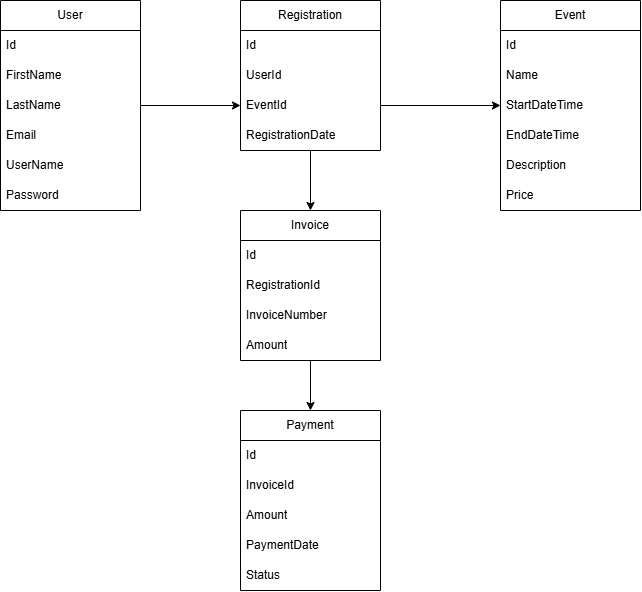

The diagram above was exported from draw.io. Its source (the exported page's mxGraphModel, read from the mxfile embedded in the PNG):
<mxGraphModel dx="772" dy="1136" grid="1" gridSize="10" guides="1" tooltips="1" connect="1" arrows="1" fold="1" page="1" pageScale="1" pageWidth="850" pageHeight="1100" math="0" shadow="0">
  <root>
    <mxCell id="0" />
    <mxCell id="1" parent="0" />
    <mxCell id="fK9-F76Xru7A1v7ZklRM-40" edge="1" parent="1" source="fK9-F76Xru7A1v7ZklRM-1" style="edgeStyle=orthogonalEdgeStyle;rounded=0;orthogonalLoop=1;jettySize=auto;html=1;entryX=0;entryY=0.5;entryDx=0;entryDy=0;" target="fK9-F76Xru7A1v7ZklRM-25">
      <mxGeometry relative="1" as="geometry" />
    </mxCell>
    <mxCell id="fK9-F76Xru7A1v7ZklRM-1" parent="1" style="swimlane;fontStyle=0;childLayout=stackLayout;horizontal=1;startSize=30;horizontalStack=0;resizeParent=1;resizeParentMax=0;resizeLast=0;collapsible=1;marginBottom=0;whiteSpace=wrap;html=1;" value="User" vertex="1">
      <mxGeometry height="210" width="140" x="60" y="20" as="geometry" />
    </mxCell>
    <mxCell id="fK9-F76Xru7A1v7ZklRM-2" parent="fK9-F76Xru7A1v7ZklRM-1" style="text;strokeColor=none;fillColor=none;align=left;verticalAlign=middle;spacingLeft=4;spacingRight=4;overflow=hidden;points=[[0,0.5],[1,0.5]];portConstraint=eastwest;rotatable=0;whiteSpace=wrap;html=1;" value="Id" vertex="1">
      <mxGeometry height="30" width="140" y="30" as="geometry" />
    </mxCell>
    <mxCell id="fK9-F76Xru7A1v7ZklRM-3" parent="fK9-F76Xru7A1v7ZklRM-1" style="text;strokeColor=none;fillColor=none;align=left;verticalAlign=middle;spacingLeft=4;spacingRight=4;overflow=hidden;points=[[0,0.5],[1,0.5]];portConstraint=eastwest;rotatable=0;whiteSpace=wrap;html=1;" value="FirstName" vertex="1">
      <mxGeometry height="30" width="140" y="60" as="geometry" />
    </mxCell>
    <mxCell id="fK9-F76Xru7A1v7ZklRM-10" parent="fK9-F76Xru7A1v7ZklRM-1" style="text;strokeColor=none;fillColor=none;align=left;verticalAlign=middle;spacingLeft=4;spacingRight=4;overflow=hidden;points=[[0,0.5],[1,0.5]];portConstraint=eastwest;rotatable=0;whiteSpace=wrap;html=1;" value="LastName" vertex="1">
      <mxGeometry height="30" width="140" y="90" as="geometry" />
    </mxCell>
    <mxCell id="fK9-F76Xru7A1v7ZklRM-4" parent="fK9-F76Xru7A1v7ZklRM-1" style="text;strokeColor=none;fillColor=none;align=left;verticalAlign=middle;spacingLeft=4;spacingRight=4;overflow=hidden;points=[[0,0.5],[1,0.5]];portConstraint=eastwest;rotatable=0;whiteSpace=wrap;html=1;" value="Email" vertex="1">
      <mxGeometry height="30" width="140" y="120" as="geometry" />
    </mxCell>
    <mxCell id="fK9-F76Xru7A1v7ZklRM-12" parent="fK9-F76Xru7A1v7ZklRM-1" style="text;strokeColor=none;fillColor=none;align=left;verticalAlign=middle;spacingLeft=4;spacingRight=4;overflow=hidden;points=[[0,0.5],[1,0.5]];portConstraint=eastwest;rotatable=0;whiteSpace=wrap;html=1;" value="UserName" vertex="1">
      <mxGeometry height="30" width="140" y="150" as="geometry" />
    </mxCell>
    <mxCell id="fK9-F76Xru7A1v7ZklRM-13" parent="fK9-F76Xru7A1v7ZklRM-1" style="text;strokeColor=none;fillColor=none;align=left;verticalAlign=middle;spacingLeft=4;spacingRight=4;overflow=hidden;points=[[0,0.5],[1,0.5]];portConstraint=eastwest;rotatable=0;whiteSpace=wrap;html=1;" value="Password" vertex="1">
      <mxGeometry height="30" width="140" y="180" as="geometry" />
    </mxCell>
    <mxCell id="fK9-F76Xru7A1v7ZklRM-14" parent="1" style="swimlane;fontStyle=0;childLayout=stackLayout;horizontal=1;startSize=30;horizontalStack=0;resizeParent=1;resizeParentMax=0;resizeLast=0;collapsible=1;marginBottom=0;whiteSpace=wrap;html=1;" value="Event" vertex="1">
      <mxGeometry height="210" width="140" x="560" y="20" as="geometry" />
    </mxCell>
    <mxCell id="fK9-F76Xru7A1v7ZklRM-15" parent="fK9-F76Xru7A1v7ZklRM-14" style="text;strokeColor=none;fillColor=none;align=left;verticalAlign=middle;spacingLeft=4;spacingRight=4;overflow=hidden;points=[[0,0.5],[1,0.5]];portConstraint=eastwest;rotatable=0;whiteSpace=wrap;html=1;" value="Id" vertex="1">
      <mxGeometry height="30" width="140" y="30" as="geometry" />
    </mxCell>
    <mxCell id="fK9-F76Xru7A1v7ZklRM-16" parent="fK9-F76Xru7A1v7ZklRM-14" style="text;strokeColor=none;fillColor=none;align=left;verticalAlign=middle;spacingLeft=4;spacingRight=4;overflow=hidden;points=[[0,0.5],[1,0.5]];portConstraint=eastwest;rotatable=0;whiteSpace=wrap;html=1;" value="Name" vertex="1">
      <mxGeometry height="30" width="140" y="60" as="geometry" />
    </mxCell>
    <mxCell id="fK9-F76Xru7A1v7ZklRM-17" parent="fK9-F76Xru7A1v7ZklRM-14" style="text;strokeColor=none;fillColor=none;align=left;verticalAlign=middle;spacingLeft=4;spacingRight=4;overflow=hidden;points=[[0,0.5],[1,0.5]];portConstraint=eastwest;rotatable=0;whiteSpace=wrap;html=1;" value="StartDateTime" vertex="1">
      <mxGeometry height="30" width="140" y="90" as="geometry" />
    </mxCell>
    <mxCell id="fK9-F76Xru7A1v7ZklRM-18" parent="fK9-F76Xru7A1v7ZklRM-14" style="text;strokeColor=none;fillColor=none;align=left;verticalAlign=middle;spacingLeft=4;spacingRight=4;overflow=hidden;points=[[0,0.5],[1,0.5]];portConstraint=eastwest;rotatable=0;whiteSpace=wrap;html=1;" value="EndDateTime" vertex="1">
      <mxGeometry height="30" width="140" y="120" as="geometry" />
    </mxCell>
    <mxCell id="fK9-F76Xru7A1v7ZklRM-19" parent="fK9-F76Xru7A1v7ZklRM-14" style="text;strokeColor=none;fillColor=none;align=left;verticalAlign=middle;spacingLeft=4;spacingRight=4;overflow=hidden;points=[[0,0.5],[1,0.5]];portConstraint=eastwest;rotatable=0;whiteSpace=wrap;html=1;" value="Description" vertex="1">
      <mxGeometry height="30" width="140" y="150" as="geometry" />
    </mxCell>
    <mxCell id="fK9-F76Xru7A1v7ZklRM-20" parent="fK9-F76Xru7A1v7ZklRM-14" style="text;strokeColor=none;fillColor=none;align=left;verticalAlign=middle;spacingLeft=4;spacingRight=4;overflow=hidden;points=[[0,0.5],[1,0.5]];portConstraint=eastwest;rotatable=0;whiteSpace=wrap;html=1;" value="Price" vertex="1">
      <mxGeometry height="30" width="140" y="180" as="geometry" />
    </mxCell>
    <mxCell id="fK9-F76Xru7A1v7ZklRM-42" edge="1" parent="1" source="fK9-F76Xru7A1v7ZklRM-22" style="edgeStyle=orthogonalEdgeStyle;rounded=0;orthogonalLoop=1;jettySize=auto;html=1;exitX=0.5;exitY=1;exitDx=0;exitDy=0;entryX=0.5;entryY=0;entryDx=0;entryDy=0;" target="fK9-F76Xru7A1v7ZklRM-28">
      <mxGeometry relative="1" as="geometry" />
    </mxCell>
    <mxCell id="fK9-F76Xru7A1v7ZklRM-22" parent="1" style="swimlane;fontStyle=0;childLayout=stackLayout;horizontal=1;startSize=30;horizontalStack=0;resizeParent=1;resizeParentMax=0;resizeLast=0;collapsible=1;marginBottom=0;whiteSpace=wrap;html=1;" value="Registration" vertex="1">
      <mxGeometry height="150" width="140" x="300" y="20" as="geometry" />
    </mxCell>
    <mxCell id="fK9-F76Xru7A1v7ZklRM-23" parent="fK9-F76Xru7A1v7ZklRM-22" style="text;strokeColor=none;fillColor=none;align=left;verticalAlign=middle;spacingLeft=4;spacingRight=4;overflow=hidden;points=[[0,0.5],[1,0.5]];portConstraint=eastwest;rotatable=0;whiteSpace=wrap;html=1;" value="Id" vertex="1">
      <mxGeometry height="30" width="140" y="30" as="geometry" />
    </mxCell>
    <mxCell id="fK9-F76Xru7A1v7ZklRM-24" parent="fK9-F76Xru7A1v7ZklRM-22" style="text;strokeColor=none;fillColor=none;align=left;verticalAlign=middle;spacingLeft=4;spacingRight=4;overflow=hidden;points=[[0,0.5],[1,0.5]];portConstraint=eastwest;rotatable=0;whiteSpace=wrap;html=1;" value="UserId" vertex="1">
      <mxGeometry height="30" width="140" y="60" as="geometry" />
    </mxCell>
    <mxCell id="fK9-F76Xru7A1v7ZklRM-25" parent="fK9-F76Xru7A1v7ZklRM-22" style="text;strokeColor=none;fillColor=none;align=left;verticalAlign=middle;spacingLeft=4;spacingRight=4;overflow=hidden;points=[[0,0.5],[1,0.5]];portConstraint=eastwest;rotatable=0;whiteSpace=wrap;html=1;" value="EventId" vertex="1">
      <mxGeometry height="30" width="140" y="90" as="geometry" />
    </mxCell>
    <mxCell id="fK9-F76Xru7A1v7ZklRM-26" parent="fK9-F76Xru7A1v7ZklRM-22" style="text;strokeColor=none;fillColor=none;align=left;verticalAlign=middle;spacingLeft=4;spacingRight=4;overflow=hidden;points=[[0,0.5],[1,0.5]];portConstraint=eastwest;rotatable=0;whiteSpace=wrap;html=1;" value="RegistrationDate" vertex="1">
      <mxGeometry height="30" width="140" y="120" as="geometry" />
    </mxCell>
    <mxCell id="fK9-F76Xru7A1v7ZklRM-43" edge="1" parent="1" source="fK9-F76Xru7A1v7ZklRM-28" style="edgeStyle=orthogonalEdgeStyle;rounded=0;orthogonalLoop=1;jettySize=auto;html=1;entryX=0.5;entryY=0;entryDx=0;entryDy=0;" target="fK9-F76Xru7A1v7ZklRM-34">
      <mxGeometry relative="1" as="geometry" />
    </mxCell>
    <mxCell id="fK9-F76Xru7A1v7ZklRM-28" parent="1" style="swimlane;fontStyle=0;childLayout=stackLayout;horizontal=1;startSize=30;horizontalStack=0;resizeParent=1;resizeParentMax=0;resizeLast=0;collapsible=1;marginBottom=0;whiteSpace=wrap;html=1;" value="Invoice" vertex="1">
      <mxGeometry height="150" width="140" x="300" y="230" as="geometry" />
    </mxCell>
    <mxCell id="fK9-F76Xru7A1v7ZklRM-29" parent="fK9-F76Xru7A1v7ZklRM-28" style="text;strokeColor=none;fillColor=none;align=left;verticalAlign=middle;spacingLeft=4;spacingRight=4;overflow=hidden;points=[[0,0.5],[1,0.5]];portConstraint=eastwest;rotatable=0;whiteSpace=wrap;html=1;" value="Id" vertex="1">
      <mxGeometry height="30" width="140" y="30" as="geometry" />
    </mxCell>
    <mxCell id="fK9-F76Xru7A1v7ZklRM-30" parent="fK9-F76Xru7A1v7ZklRM-28" style="text;strokeColor=none;fillColor=none;align=left;verticalAlign=middle;spacingLeft=4;spacingRight=4;overflow=hidden;points=[[0,0.5],[1,0.5]];portConstraint=eastwest;rotatable=0;whiteSpace=wrap;html=1;" value="RegistrationId" vertex="1">
      <mxGeometry height="30" width="140" y="60" as="geometry" />
    </mxCell>
    <mxCell id="fK9-F76Xru7A1v7ZklRM-31" parent="fK9-F76Xru7A1v7ZklRM-28" style="text;strokeColor=none;fillColor=none;align=left;verticalAlign=middle;spacingLeft=4;spacingRight=4;overflow=hidden;points=[[0,0.5],[1,0.5]];portConstraint=eastwest;rotatable=0;whiteSpace=wrap;html=1;" value="InvoiceNumber" vertex="1">
      <mxGeometry height="30" width="140" y="90" as="geometry" />
    </mxCell>
    <mxCell id="fK9-F76Xru7A1v7ZklRM-32" parent="fK9-F76Xru7A1v7ZklRM-28" style="text;strokeColor=none;fillColor=none;align=left;verticalAlign=middle;spacingLeft=4;spacingRight=4;overflow=hidden;points=[[0,0.5],[1,0.5]];portConstraint=eastwest;rotatable=0;whiteSpace=wrap;html=1;" value="Amount" vertex="1">
      <mxGeometry height="30" width="140" y="120" as="geometry" />
    </mxCell>
    <mxCell id="fK9-F76Xru7A1v7ZklRM-34" parent="1" style="swimlane;fontStyle=0;childLayout=stackLayout;horizontal=1;startSize=30;horizontalStack=0;resizeParent=1;resizeParentMax=0;resizeLast=0;collapsible=1;marginBottom=0;whiteSpace=wrap;html=1;" value="Payment" vertex="1">
      <mxGeometry height="180" width="140" x="300" y="430" as="geometry" />
    </mxCell>
    <mxCell id="fK9-F76Xru7A1v7ZklRM-35" parent="fK9-F76Xru7A1v7ZklRM-34" style="text;strokeColor=none;fillColor=none;align=left;verticalAlign=middle;spacingLeft=4;spacingRight=4;overflow=hidden;points=[[0,0.5],[1,0.5]];portConstraint=eastwest;rotatable=0;whiteSpace=wrap;html=1;" value="Id" vertex="1">
      <mxGeometry height="30" width="140" y="30" as="geometry" />
    </mxCell>
    <mxCell id="fK9-F76Xru7A1v7ZklRM-36" parent="fK9-F76Xru7A1v7ZklRM-34" style="text;strokeColor=none;fillColor=none;align=left;verticalAlign=middle;spacingLeft=4;spacingRight=4;overflow=hidden;points=[[0,0.5],[1,0.5]];portConstraint=eastwest;rotatable=0;whiteSpace=wrap;html=1;" value="InvoiceId" vertex="1">
      <mxGeometry height="30" width="140" y="60" as="geometry" />
    </mxCell>
    <mxCell id="fK9-F76Xru7A1v7ZklRM-37" parent="fK9-F76Xru7A1v7ZklRM-34" style="text;strokeColor=none;fillColor=none;align=left;verticalAlign=middle;spacingLeft=4;spacingRight=4;overflow=hidden;points=[[0,0.5],[1,0.5]];portConstraint=eastwest;rotatable=0;whiteSpace=wrap;html=1;" value="Amount" vertex="1">
      <mxGeometry height="30" width="140" y="90" as="geometry" />
    </mxCell>
    <mxCell id="fK9-F76Xru7A1v7ZklRM-38" parent="fK9-F76Xru7A1v7ZklRM-34" style="text;strokeColor=none;fillColor=none;align=left;verticalAlign=middle;spacingLeft=4;spacingRight=4;overflow=hidden;points=[[0,0.5],[1,0.5]];portConstraint=eastwest;rotatable=0;whiteSpace=wrap;html=1;" value="PaymentDate" vertex="1">
      <mxGeometry height="30" width="140" y="120" as="geometry" />
    </mxCell>
    <mxCell id="fK9-F76Xru7A1v7ZklRM-39" parent="fK9-F76Xru7A1v7ZklRM-34" style="text;strokeColor=none;fillColor=none;align=left;verticalAlign=middle;spacingLeft=4;spacingRight=4;overflow=hidden;points=[[0,0.5],[1,0.5]];portConstraint=eastwest;rotatable=0;whiteSpace=wrap;html=1;" value="Status" vertex="1">
      <mxGeometry height="30" width="140" y="150" as="geometry" />
    </mxCell>
    <mxCell id="fK9-F76Xru7A1v7ZklRM-41" edge="1" parent="1" source="fK9-F76Xru7A1v7ZklRM-25" style="edgeStyle=orthogonalEdgeStyle;rounded=0;orthogonalLoop=1;jettySize=auto;html=1;entryX=0;entryY=0.5;entryDx=0;entryDy=0;" target="fK9-F76Xru7A1v7ZklRM-14">
      <mxGeometry relative="1" as="geometry" />
    </mxCell>
  </root>
</mxGraphModel>